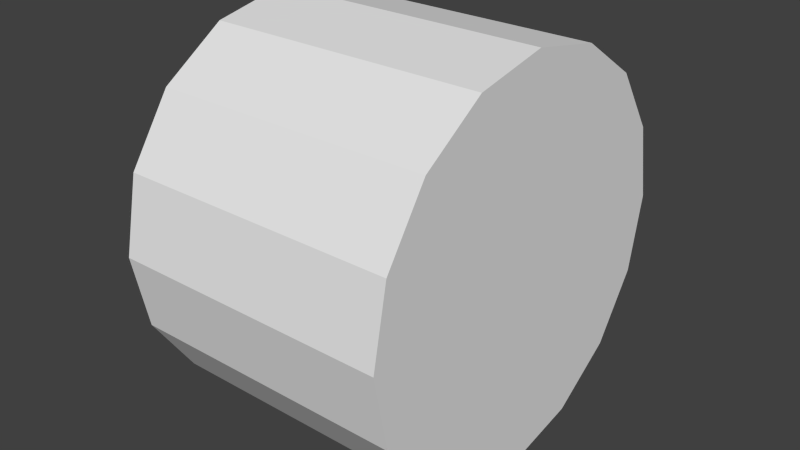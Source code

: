 # Source: Cylinder.blend  (saved by Blender 2.72.0; exported with 4.5.12 LTS)
import bpy
from mathutils import Matrix  # noqa: F401  (used for matrix-valued properties, if any)

bpy.ops.wm.read_factory_settings(use_empty=True)
scene = bpy.context.scene
scene.name = 'Scene'

# ---- collections
col_collection_1 = bpy.data.collections.new('Collection 1'); scene.collection.children.link(col_collection_1)

# ---- materials (node trees are filled in below, after node groups)
mat_multipliertwoblock = bpy.data.materials.new('MultiplierTwoBlock')
mat_multipliertwoblock.alpha_threshold = 0.0
mat_multipliertwoblock.use_transparent_shadow = False
mat_multipliertwoblock.roughness = 0.5

# ---- material node trees

# ---- world
world_world = bpy.data.worlds.new('World'); scene.world = world_world
world_world.color = (0.05088, 0.05088, 0.05088)
world_world.use_sun_shadow = False
world_world.sun_shadow_jitter_overblur = 0.0
world_world.cycles.sampling_method = 'MANUAL'
world_world.cycles.sample_map_resolution = 256

# ---- meshes
me_cylinder = bpy.data.meshes.new('Cylinder')
me_cylinder.from_pydata([(1.0, 0.5406, -1.305), (-1.0, 0.5406, -1.305), (1.0, 0.9988, -0.9987), (-1.0, 0.9988, -0.9987), (1.0, 1.305, -0.5405), (-1.0, 1.305, -0.5405), (1.0, 1.413, 6.054e-05), (-1.0, 1.412, 7.962e-05), (1.0, 1.305, 0.5406), (-1.0, 1.305, 0.5406), (1.0, 0.9987, 0.9988), (-1.0, 0.9987, 0.9988), (1.0, 0.5405, 1.305), (-1.0, 0.5405, 1.305), (1.0, -5.889e-05, 1.412), (-1.0, -6.682e-05, 1.413), (1.0, -0.5406, 1.305), (-1.0, -0.5406, 1.305), (1.0, -0.9988, 0.9987), (-1.0, -0.9988, 0.9987), (1.0, -1.305, 0.5405), (-1.0, -1.305, 0.5405), (1.0, -1.412, -7.941e-05), (-1.0, -1.413, -6.034e-05), (1.0, -1.305, -0.5406), (-1.0, -1.305, -0.5406), (1.0, -0.9987, -0.9988), (-1.0, -0.9987, -0.9988), (1.0, -0.5405, -1.305), (-1.0, -0.5405, -1.305), (1.0, 6.759e-05, -1.413), (-1.0, 5.963e-05, -1.412)], [], [(0, 1, 3, 2), (2, 3, 5, 4), (4, 5, 7, 6), (6, 7, 9, 8), (8, 9, 11, 10), (10, 11, 13, 12), (12, 13, 15, 14), (14, 15, 17, 16), (16, 17, 19, 18), (18, 19, 21, 20), (20, 21, 23, 22), (22, 23, 25, 24), (24, 25, 27, 26), (26, 27, 29, 28), (3, 1, 31, 29, 27, 25, 23, 21, 19, 17, 15, 13, 11, 9, 7, 5), (30, 31, 1, 0), (28, 29, 31, 30), (0, 2, 4, 6, 8, 10, 12, 14, 16, 18, 20, 22, 24, 26, 28, 30)])
me_cylinder.materials.append(mat_multipliertwoblock)
me_cylinder.use_remesh_preserve_volume = False
me_cylinder.use_remesh_preserve_attributes = False
me_cylinder.use_mirror_vertex_groups = False
me_cylinder.update()

# ---- objects
ob_cylinder = bpy.data.objects.new('Cylinder', me_cylinder)

# ---- transforms, parenting, visibility, modifiers, constraints
ob_cylinder.location = (0.0, 0.0, 0.0)
ob_cylinder.rotation_euler = (1.571, -0.0, -3.142)
ob_cylinder.lineart.crease_threshold = 0.0

# ---- collection membership
col_collection_1.objects.link(ob_cylinder)

# ---- scene / render settings (as saved in the file)
scene.frame_start = 1; scene.frame_end = 250; scene.frame_set(3)
scene.render.engine = 'BLENDER_EEVEE_NEXT'
scene.render.resolution_percentage = 50
scene.render.dither_intensity = 0.0
scene.cycles.use_denoising = False
scene.cycles.samples = 10
scene.cycles.sampling_pattern = 'TABULATED_SOBOL'
scene.cycles.light_sampling_threshold = 0.0
scene.cycles.use_adaptive_sampling = False
scene.cycles.use_light_tree = False
scene.cycles.blur_glossy = 0.0
scene.cycles.pixel_filter_type = 'GAUSSIAN'
scene.cycles.sample_clamp_indirect = 0.0
scene.view_settings.view_transform = 'Standard'
bpy.context.view_layer.update()

# ---- added for rendering (the .blend has no active camera and no usable light): camera, sun
cam_auto = bpy.data.cameras.new('AutoCamera')
cam_auto.lens = 50.0
cam_auto.sensor_width = 36.0
cam_auto.clip_end = 1000.0
ob_auto_camera = bpy.data.objects.new('AutoCamera', cam_auto)
scene.collection.objects.link(ob_auto_camera)
ob_auto_camera.location = (4.13375, -4.9605, 3.307)
ob_auto_camera.rotation_euler = (1.09748, -7.21219e-08, 0.694738)
scene.camera = ob_auto_camera
light_auto_sun = bpy.data.lights.new('AutoSun', 'SUN')
light_auto_sun.energy = 3.0
light_auto_sun.angle = 0.0523599
ob_auto_sun = bpy.data.objects.new('AutoSun', light_auto_sun)
scene.collection.objects.link(ob_auto_sun)
ob_auto_sun.rotation_euler = (0.872665, 0.174533, 0.523599)
bpy.context.view_layer.update()
